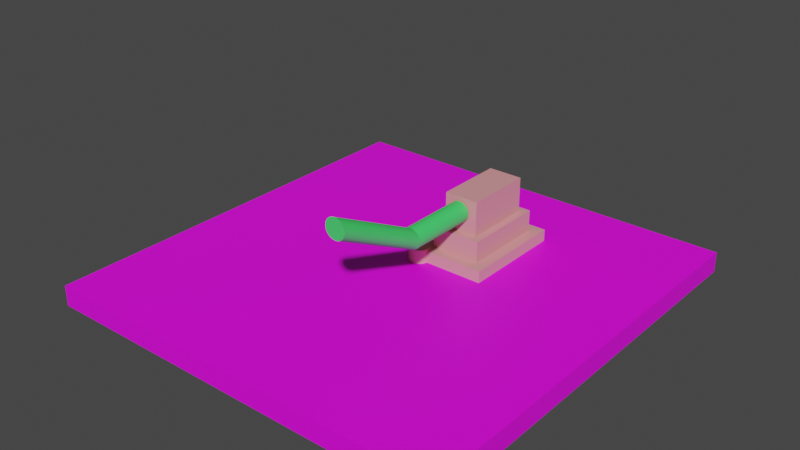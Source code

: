 # Source: CannonThingy.blend  (saved by Blender 3.4.6; exported with 4.5.12 LTS)
import bpy
from mathutils import Matrix  # noqa: F401  (used for matrix-valued properties, if any)

bpy.ops.wm.read_factory_settings(use_empty=True)
scene = bpy.context.scene
scene.name = 'Scene'

# ---- collections
col_cannon = bpy.data.collections.new('Cannon'); scene.collection.children.link(col_cannon)
col_objects = bpy.data.collections.new('Objects'); scene.collection.children.link(col_objects)

# ---- images (referenced by path relative to the original .blend; pixels are not part of the script)
import os
ASSET_DIR = os.environ.get("B2B_ASSET_DIR", "")  # directory of the original .blend (textures are referenced by path, not embedded)
HERE = os.path.dirname(os.path.abspath(__file__))  # packed textures are extracted next to this script under _unpacked/

def load_image(name, relpath, width, height, colorspace="sRGB"):
    """Load a texture the original file referenced (path relative to the .blend, or extracted next to this script)."""
    p = next((c for c in (os.path.join(HERE, relpath), os.path.join(ASSET_DIR, relpath)) if relpath and os.path.exists(c)), "")
    if p:
        img = bpy.data.images.load(p, check_existing=True)
        img.name = name
    else:  # same state as the original file: an image datablock whose file is absent (Cycles renders it pink)
        img = bpy.data.images.new(name, width, height)
        img.source = "FILE"
        img.filepath = "//" + (relpath or name)
    img.colorspace_settings.name = colorspace
    return img
img_pexels_fwstudio_129731_jpg = load_image('pexels-fwstudio-129731.jpg', 'pexels-fwstudio-129731.jpg', 1024, 1024, 'sRGB')

# ---- materials (node trees are filled in below, after node groups)
mat_silver = bpy.data.materials.new('Silver')
mat_silver.use_transparent_shadow = False
mat_green = bpy.data.materials.new('Green')
mat_green.use_transparent_shadow = False
mat_wood = bpy.data.materials.new('Wood')
mat_wood.use_transparent_shadow = False

# ---- material node trees
mat_silver.use_nodes = True; mat_silver.node_tree.nodes.clear()
_N = mat_silver.node_tree.nodes; _L = mat_silver.node_tree.links
n0 = _N.new('ShaderNodeBsdfPrincipled'); n0.name = 'Principled BSDF'; n0.location = (10, 300)
n0.distribution = 'GGX'
n0.subsurface_method = 'RANDOM_WALK_SKIN'
n0.inputs[0].default_value = (0.8, 0.3232, 0.337, 1.0)
n0.inputs[3].default_value = 1.45
n0.inputs[27].default_value = (0.0, 0.0, 0.0, 1.0)
n0.inputs[28].default_value = 1.0
n1 = _N.new('ShaderNodeOutputMaterial'); n1.name = 'Material Output'; n1.location = (300, 300)
_L.new(n0.outputs[0], n1.inputs[0])
n1.is_active_output = True
mat_green.use_nodes = True; mat_green.node_tree.nodes.clear()
_N = mat_green.node_tree.nodes; _L = mat_green.node_tree.links
n0 = _N.new('ShaderNodeBsdfPrincipled'); n0.name = 'Principled BSDF'; n0.location = (10, 300)
n0.distribution = 'GGX'
n0.subsurface_method = 'RANDOM_WALK_SKIN'
n0.inputs[0].default_value = (0.06096, 0.8007, 0.1442, 1.0)
n0.inputs[3].default_value = 1.45
n0.inputs[27].default_value = (0.0, 0.0, 0.0, 1.0)
n0.inputs[28].default_value = 1.0
n1 = _N.new('ShaderNodeOutputMaterial'); n1.name = 'Material Output'; n1.location = (300, 300)
_L.new(n0.outputs[0], n1.inputs[0])
n1.is_active_output = True
mat_wood.use_nodes = True; mat_wood.node_tree.nodes.clear()
_N = mat_wood.node_tree.nodes; _L = mat_wood.node_tree.links
n0 = _N.new('ShaderNodeBsdfPrincipled'); n0.name = 'Principled BSDF'; n0.location = (10, 300)
n0.distribution = 'GGX'
n0.subsurface_method = 'RANDOM_WALK_SKIN'
n0.inputs[3].default_value = 1.45
n0.inputs[27].default_value = (0.0, 0.0, 0.0, 1.0)
n0.inputs[28].default_value = 1.0
n1 = _N.new('ShaderNodeOutputMaterial'); n1.name = 'Material Output'; n1.location = (300, 300)
n2 = _N.new('ShaderNodeTexImage'); n2.name = 'Image Texture'; n2.location = (-280, 280)
n2.image = img_pexels_fwstudio_129731_jpg
_L.new(n0.outputs[0], n1.inputs[0])
_L.new(n2.outputs[0], n0.inputs[0])
n1.is_active_output = True

# ---- world
world_world = bpy.data.worlds.new('World'); scene.world = world_world
world_world.use_nodes = True; world_world.node_tree.nodes.clear()
_N = world_world.node_tree.nodes; _L = world_world.node_tree.links
n0 = _N.new('ShaderNodeOutputWorld'); n0.name = 'World Output'; n0.location = (300, 300)
n1 = _N.new('ShaderNodeBackground'); n1.name = 'Background'; n1.location = (10, 300)
n1.inputs[0].default_value = (0.05088, 0.05088, 0.05088, 1.0)
_L.new(n1.outputs[0], n0.inputs[0])
n0.is_active_output = True
world_world.color = (0.05088, 0.05088, 0.05088)
world_world.use_sun_shadow = False
world_world.sun_shadow_jitter_overblur = 0.0

# ---- meshes
me_cube_001 = bpy.data.meshes.new('Cube.001')
me_cube_001.from_pydata([(-1.0, -1.0, -1.0), (1.631, 1.631, -0.5098), (-1.0, 10.91, -1.0), (1.631, 8.276, -0.5098), (7.564, -1.0, -1.0), (4.933, 1.631, -0.5098), (7.564, 10.91, -1.0), (4.933, 8.276, -0.5098), (-1.0, -1.0, -0.5098), (-1.0, 10.91, -0.5098), (7.564, 10.91, -0.5098), (7.564, -1.0, -0.5098), (-1.0, -1.0, -0.5098), (-1.0, 10.91, -0.5098), (7.564, 10.91, -0.5098), (7.564, -1.0, -0.5098), (-0.1649, -0.1649, -0.5098), (-0.1649, 10.07, -0.5098), (6.729, 10.07, -0.5098), (6.729, -0.1649, -0.5098), (0.9037, 0.9037, -0.5098), (0.9037, 9.003, -0.5098), (5.66, 9.003, -0.5098), (5.66, 0.9037, -0.5098), (-0.1649, -0.1649, 0.8155), (-0.1649, 10.07, 0.8155), (6.729, 10.07, 0.8155), (6.729, -0.1649, 0.8155), (0.9037, 0.9037, 0.8155), (0.9037, 9.003, 0.8155), (5.66, 9.003, 0.8155), (5.66, 0.9037, 0.8155), (0.9037, 9.003, -0.5098), (5.66, 9.003, -0.5098), (1.631, 8.276, -0.5098), (4.933, 8.276, -0.5098), (0.9037, 0.9037, 2.865), (0.9037, 9.003, 2.865), (5.66, 9.003, 2.865), (5.66, 0.9037, 2.865), (1.631, 1.631, 2.865), (1.631, 8.276, 2.865), (4.933, 8.276, 2.865), (4.933, 1.631, 2.865), (0.9037, 9.003, 2.865), (5.66, 9.003, 2.865), (1.631, 8.276, 2.865), (4.933, 8.276, 2.865), (1.631, 1.631, 6.196), (1.631, 8.276, 6.196), (4.933, 8.276, 6.196), (4.933, 1.631, 6.196), (0.0, 1.0, -1.0), (0.0, 1.0, 1.0), (0.1951, 0.9808, -1.0), (0.1951, 0.9808, 1.0), (0.3827, 0.9239, -1.0), (0.3827, 0.9239, 1.0), (0.5556, 0.8315, -1.0), (0.5556, 0.8315, 1.0), (0.7071, 0.7071, -1.0), (0.7071, 0.7071, 1.0), (0.8315, 0.5556, -1.0), (0.8315, 0.5556, 1.0), (0.9239, 0.3827, -1.0), (0.9239, 0.3827, 1.0), (0.9808, 0.1951, -1.0), (0.9808, 0.1951, 1.0), (1.0, 0.0, -1.0), (1.0, 0.0, 1.0), (0.9808, -0.1951, -1.0), (0.9808, -0.1951, 1.0), (0.9239, -0.3827, -1.0), (0.9239, -0.3827, 1.0), (0.8315, -0.5556, -1.0), (0.8315, -0.5556, 1.0), (0.7071, -0.7071, -1.0), (0.7071, -0.7071, 1.0), (0.5556, -0.8315, -1.0), (0.5556, -0.8315, 1.0), (0.3827, -0.9239, -1.0), (0.3827, -0.9239, 1.0), (0.1951, -0.9808, -1.0), (0.1951, -0.9808, 1.0), (0.0, -1.0, -1.0), (0.0, -1.0, 1.0), (-0.1951, -0.9808, -1.0), (-0.1951, -0.9808, 1.0), (-0.3827, -0.9239, -1.0), (-0.3827, -0.9239, 1.0), (-0.5556, -0.8315, -1.0), (-0.5556, -0.8315, 1.0), (-0.7071, -0.7071, -1.0), (-0.7071, -0.7071, 1.0), (-0.8315, -0.5556, -1.0), (-0.8315, -0.5556, 1.0), (-0.9239, -0.3827, -1.0), (-0.9239, -0.3827, 1.0), (-0.9808, -0.1951, -1.0), (-0.9808, -0.1951, 1.0), (-1.0, 0.0, -1.0), (-1.0, 0.0, 1.0), (-0.9808, 0.1951, -1.0), (-0.9808, 0.1951, 1.0), (-0.9239, 0.3827, -1.0), (-0.9239, 0.3827, 1.0), (-0.8315, 0.5556, -1.0), (-0.8315, 0.5556, 1.0), (-0.7071, 0.7071, -1.0), (-0.7071, 0.7071, 1.0), (-0.5556, 0.8315, -1.0), (-0.5556, 0.8315, 1.0), (-0.3827, 0.9239, -1.0), (-0.3827, 0.9239, 1.0), (-0.1951, 0.9808, -1.0), (-0.1951, 0.9808, 1.0)], [], [(0, 8, 9, 2), (2, 9, 10, 6), (6, 10, 11, 4), (4, 11, 8, 0), (2, 6, 4, 0), (1, 5, 51, 48), (12, 13, 9, 8), (13, 14, 10, 9), (14, 15, 11, 10), (15, 12, 8, 11), (16, 17, 13, 12), (17, 18, 14, 13), (18, 19, 15, 14), (19, 16, 12, 15), (19, 18, 26, 27), (20, 21, 29, 28), (22, 23, 31, 30), (18, 17, 25, 26), (21, 20, 36, 37), (7, 5, 43, 42), (20, 23, 39, 36), (32, 21, 37, 44), (28, 29, 25, 24), (29, 30, 26, 25), (30, 31, 27, 26), (31, 28, 24, 27), (23, 20, 28, 31), (17, 16, 24, 25), (21, 22, 30, 29), (16, 19, 27, 24), (34, 35, 47, 46), (3, 7, 35, 34), (7, 22, 33, 35), (22, 21, 32, 33), (40, 41, 37, 36), (37, 41, 46, 44), (42, 43, 39, 38), (43, 40, 36, 39), (46, 47, 45, 44), (22, 7, 42, 38), (5, 1, 40, 43), (35, 33, 45, 47), (1, 3, 41, 40), (33, 32, 44, 45), (3, 34, 46, 41), (23, 22, 38, 39), (50, 49, 48, 51), (7, 3, 49, 50), (5, 7, 50, 51), (3, 1, 48, 49), (52, 53, 55, 54), (54, 55, 57, 56), (56, 57, 59, 58), (58, 59, 61, 60), (60, 61, 63, 62), (62, 63, 65, 64), (64, 65, 67, 66), (66, 67, 69, 68), (68, 69, 71, 70), (70, 71, 73, 72), (72, 73, 75, 74), (74, 75, 77, 76), (76, 77, 79, 78), (78, 79, 81, 80), (80, 81, 83, 82), (82, 83, 85, 84), (84, 85, 87, 86), (86, 87, 89, 88), (88, 89, 91, 90), (90, 91, 93, 92), (92, 93, 95, 94), (94, 95, 97, 96), (96, 97, 99, 98), (98, 99, 101, 100), (100, 101, 103, 102), (102, 103, 105, 104), (104, 105, 107, 106), (106, 107, 109, 108), (108, 109, 111, 110), (110, 111, 113, 112), (55, 53, 115, 113, 111, 109, 107, 105, 103, 101, 99, 97, 95, 93, 91, 89, 87, 85, 83, 81, 79, 77, 75, 73, 71, 69, 67, 65, 63, 61, 59, 57), (112, 113, 115, 114), (114, 115, 53, 52), (52, 54, 56, 58, 60, 62, 64, 66, 68, 70, 72, 74, 76, 78, 80, 82, 84, 86, 88, 90, 92, 94, 96, 98, 100, 102, 104, 106, 108, 110, 112, 114)])
_uv = me_cube_001.uv_layers.new(name='UVMap')
_uv.uv.foreach_set('vector', [0.375, 0.0, 0.625, 0.0, 0.625, 0.25, 0.375, 0.25, 0.375, 0.25, 0.625, 0.25, 0.625, 0.5, 0.375, 0.5, 0.375, 0.5, 0.625, 0.5, 0.625, 0.75, 0.375, 0.75, 0.375, 0.75, 0.625, 0.75, 0.625, 1.0, 0.375, 1.0, 0.125, 0.5, 0.375, 0.5, 0.375, 0.75, 0.125, 0.75, 0.7982, 0.6948, 0.7018, 0.6948, 0.7018, 0.6948, 0.7982, 0.6948, 0.875, 0.75, 0.875, 0.5, 0.875, 0.5, 0.875, 0.75, 0.875, 0.5, 0.625, 0.5, 0.625, 0.5, 0.875, 0.5, 0.625, 0.5, 0.625, 0.75, 0.625, 0.75, 0.625, 0.5, 0.625, 0.75, 0.875, 0.75, 0.875, 0.75, 0.625, 0.75, 0.8506, 0.7325, 0.8506, 0.5175, 0.875, 0.5, 0.875, 0.75, 0.8506, 0.5175, 0.6494, 0.5175, 0.625, 0.5, 0.875, 0.5, 0.6494, 0.5175, 0.6494, 0.7325, 0.625, 0.75, 0.625, 0.5, 0.6494, 0.7325, 0.8506, 0.7325, 0.875, 0.75, 0.625, 0.75, 0.6494, 0.7325, 0.6494, 0.5175, 0.6494, 0.5175, 0.6494, 0.7325, 0.8194, 0.71, 0.8194, 0.54, 0.8194, 0.54, 0.8194, 0.71, 0.6806, 0.54, 0.6806, 0.71, 0.6806, 0.71, 0.6806, 0.54, 0.6494, 0.5175, 0.8506, 0.5175, 0.8506, 0.5175, 0.6494, 0.5175, 0.8194, 0.54, 0.8194, 0.71, 0.8194, 0.71, 0.8194, 0.54, 0.7018, 0.5552, 0.7018, 0.6948, 0.7018, 0.6948, 0.7018, 0.5552, 0.8194, 0.71, 0.6806, 0.71, 0.6806, 0.71, 0.8194, 0.71, 0.8194, 0.54, 0.8194, 0.54, 0.8194, 0.54, 0.8194, 0.54, 0.8194, 0.71, 0.8194, 0.54, 0.8506, 0.5175, 0.8506, 0.7325, 0.8194, 0.54, 0.6806, 0.54, 0.6494, 0.5175, 0.8506, 0.5175, 0.6806, 0.54, 0.6806, 0.71, 0.6494, 0.7325, 0.6494, 0.5175, 0.6806, 0.71, 0.8194, 0.71, 0.8506, 0.7325, 0.6494, 0.7325, 0.6806, 0.71, 0.8194, 0.71, 0.8194, 0.71, 0.6806, 0.71, 0.8506, 0.5175, 0.8506, 0.7325, 0.8506, 0.7325, 0.8506, 0.5175, 0.8194, 0.54, 0.6806, 0.54, 0.6806, 0.54, 0.8194, 0.54, 0.8506, 0.7325, 0.6494, 0.7325, 0.6494, 0.7325, 0.8506, 0.7325, 0.7982, 0.5552, 0.7018, 0.5552, 0.7018, 0.5552, 0.7982, 0.5552, 0.7982, 0.5552, 0.7018, 0.5552, 0.7018, 0.5552, 0.7982, 0.5552, 0.7018, 0.5552, 0.6806, 0.54, 0.6806, 0.54, 0.7018, 0.5552, 0.6806, 0.54, 0.8194, 0.54, 0.8194, 0.54, 0.6806, 0.54, 0.7982, 0.6948, 0.7982, 0.5552, 0.8194, 0.54, 0.8194, 0.71, 0.8194, 0.54, 0.7982, 0.5552, 0.7982, 0.5552, 0.8194, 0.54, 0.7018, 0.5552, 0.7018, 0.6948, 0.6806, 0.71, 0.6806, 0.54, 0.7018, 0.6948, 0.7982, 0.6948, 0.8194, 0.71, 0.6806, 0.71, 0.7982, 0.5552, 0.7018, 0.5552, 0.6806, 0.54, 0.8194, 0.54, 0.6806, 0.54, 0.7018, 0.5552, 0.7018, 0.5552, 0.6806, 0.54, 0.7018, 0.6948, 0.7982, 0.6948, 0.7982, 0.6948, 0.7018, 0.6948, 0.7018, 0.5552, 0.6806, 0.54, 0.6806, 0.54, 0.7018, 0.5552, 0.7982, 0.6948, 0.7982, 0.5552, 0.7982, 0.5552, 0.7982, 0.6948, 0.6806, 0.54, 0.8194, 0.54, 0.8194, 0.54, 0.6806, 0.54, 0.7982, 0.5552, 0.7982, 0.5552, 0.7982, 0.5552, 0.7982, 0.5552, 0.6806, 0.71, 0.6806, 0.54, 0.6806, 0.54, 0.6806, 0.71, 0.7018, 0.5552, 0.7982, 0.5552, 0.7982, 0.6948, 0.7018, 0.6948, 0.7018, 0.5552, 0.7982, 0.5552, 0.7982, 0.5552, 0.7018, 0.5552, 0.7018, 0.6948, 0.7018, 0.5552, 0.7018, 0.5552, 0.7018, 0.6948, 0.7982, 0.5552, 0.7982, 0.6948, 0.7982, 0.6948, 0.7982, 0.5552, 1.0, 0.5, 1.0, 1.0, 0.9688, 1.0, 0.9688, 0.5, 0.9688, 0.5, 0.9688, 1.0, 0.9375, 1.0, 0.9375, 0.5, 0.9375, 0.5, 0.9375, 1.0, 0.9062, 1.0, 0.9062, 0.5, 0.9062, 0.5, 0.9062, 1.0, 0.875, 1.0, 0.875, 0.5, 0.875, 0.5, 0.875, 1.0, 0.8438, 1.0, 0.8438, 0.5, 0.8438, 0.5, 0.8438, 1.0, 0.8125, 1.0, 0.8125, 0.5, 0.8125, 0.5, 0.8125, 1.0, 0.7812, 1.0, 0.7812, 0.5, 0.7812, 0.5, 0.7812, 1.0, 0.75, 1.0, 0.75, 0.5, 0.75, 0.5, 0.75, 1.0, 0.7188, 1.0, 0.7188, 0.5, 0.7188, 0.5, 0.7188, 1.0, 0.6875, 1.0, 0.6875, 0.5, 0.6875, 0.5, 0.6875, 1.0, 0.6562, 1.0, 0.6562, 0.5, 0.6562, 0.5, 0.6562, 1.0, 0.625, 1.0, 0.625, 0.5, 0.625, 0.5, 0.625, 1.0, 0.5938, 1.0, 0.5938, 0.5, 0.5938, 0.5, 0.5938, 1.0, 0.5625, 1.0, 0.5625, 0.5, 0.5625, 0.5, 0.5625, 1.0, 0.5312, 1.0, 0.5312, 0.5, 0.5312, 0.5, 0.5312, 1.0, 0.5, 1.0, 0.5, 0.5, 0.5, 0.5, 0.5, 1.0, 0.4688, 1.0, 0.4688, 0.5, 0.4688, 0.5, 0.4688, 1.0, 0.4375, 1.0, 0.4375, 0.5, 0.4375, 0.5, 0.4375, 1.0, 0.4062, 1.0, 0.4062, 0.5, 0.4062, 0.5, 0.4062, 1.0, 0.375, 1.0, 0.375, 0.5, 0.375, 0.5, 0.375, 1.0, 0.3438, 1.0, 0.3438, 0.5, 0.3438, 0.5, 0.3438, 1.0, 0.3125, 1.0, 0.3125, 0.5, 0.3125, 0.5, 0.3125, 1.0, 0.2812, 1.0, 0.2812, 0.5, 0.2812, 0.5, 0.2812, 1.0, 0.25, 1.0, 0.25, 0.5, 0.25, 0.5, 0.25, 1.0, 0.2188, 1.0, 0.2188, 0.5, 0.2188, 0.5, 0.2188, 1.0, 0.1875, 1.0, 0.1875, 0.5, 0.1875, 0.5, 0.1875, 1.0, 0.1562, 1.0, 0.1562, 0.5, 0.1562, 0.5, 0.1562, 1.0, 0.125, 1.0, 0.125, 0.5, 0.125, 0.5, 0.125, 1.0, 0.09375, 1.0, 0.09375, 0.5, 0.09375, 0.5, 0.09375, 1.0, 0.0625, 1.0, 0.0625, 0.5, 0.2968, 0.4854, 0.25, 0.49, 0.2032, 0.4854, 0.1582, 0.4717, 0.1167, 0.4496, 0.08029, 0.4197, 0.05045, 0.3833, 0.02827, 0.3418, 0.01461, 0.2968, 0.01, 0.25, 0.01461, 0.2032, 0.02827, 0.1582, 0.05045, 0.1167, 0.08029, 0.08029, 0.1167, 0.05045, 0.1582, 0.02827, 0.2032, 0.01461, 0.25, 0.01, 0.2968, 0.01461, 0.3418, 0.02827, 0.3833, 0.05045, 0.4197, 0.08029, 0.4496, 0.1167, 0.4717, 0.1582, 0.4854, 0.2032, 0.49, 0.25, 0.4854, 0.2968, 0.4717, 0.3418, 0.4496, 0.3833, 0.4197, 0.4197, 0.3833, 0.4496, 0.3418, 0.4717, 0.0625, 0.5, 0.0625, 1.0, 0.03125, 1.0, 0.03125, 0.5, 0.03125, 0.5, 0.03125, 1.0, 0.0, 1.0, 0.0, 0.5, 0.75, 0.49, 0.7968, 0.4854, 0.8418, 0.4717, 0.8833, 0.4496, 0.9197, 0.4197, 0.9496, 0.3833, 0.9717, 0.3418, 0.9854, 0.2968, 0.99, 0.25, 0.9854, 0.2032, 0.9717, 0.1582, 0.9496, 0.1167, 0.9197, 0.08029, 0.8833, 0.05045, 0.8418, 0.02827, 0.7968, 0.01461, 0.75, 0.01, 0.7032, 0.01461, 0.6582, 0.02827, 0.6167, 0.05045, 0.5803, 0.08029, 0.5504, 0.1167, 0.5283, 0.1582, 0.5146, 0.2032, 0.51, 0.25, 0.5146, 0.2968, 0.5283, 0.3418, 0.5504, 0.3833, 0.5803, 0.4197, 0.6167, 0.4496, 0.6582, 0.4717, 0.7032, 0.4854])
me_cube_001.materials.append(mat_silver)
me_cube_001.update()
me_cylinder = bpy.data.meshes.new('Cylinder')
me_cylinder.from_pydata([(0.0, 1.0, -1.0), (0.0, 5.542, 8.079), (0.1951, 0.9808, -1.0), (0.1951, 5.523, 8.079), (0.3827, 0.9239, -1.0), (0.3827, 5.466, 8.079), (0.5556, 0.8315, -1.0), (0.5556, 5.373, 8.079), (0.7071, 0.7071, -1.0), (0.7071, 5.249, 8.079), (0.8315, 0.5556, -1.0), (0.8315, 5.097, 8.079), (0.9239, 0.3827, -1.0), (0.9239, 4.925, 8.079), (0.9808, 0.1951, -1.0), (0.9808, 4.737, 8.079), (1.0, 0.0, -1.0), (1.0, 4.542, 8.079), (0.9808, -0.1951, -1.0), (0.9808, 4.347, 8.079), (0.9239, -0.3827, -1.0), (0.9239, 4.159, 8.079), (0.8315, -0.5556, -1.0), (0.8315, 3.986, 8.079), (0.7071, -0.7071, -1.0), (0.7071, 3.835, 8.079), (0.5556, -0.8315, -1.0), (0.5556, 3.71, 8.079), (0.3827, -0.9239, -1.0), (0.3827, 3.618, 8.079), (0.1951, -0.9808, -1.0), (0.1951, 3.561, 8.079), (0.0, -1.0, -1.0), (0.0, 3.542, 8.079), (-0.1951, -0.9808, -1.0), (-0.1951, 3.561, 8.079), (-0.3827, -0.9239, -1.0), (-0.3827, 3.618, 8.079), (-0.5556, -0.8315, -1.0), (-0.5556, 3.71, 8.079), (-0.7071, -0.7071, -1.0), (-0.7071, 3.835, 8.079), (-0.8315, -0.5556, -1.0), (-0.8315, 3.986, 8.079), (-0.9239, -0.3827, -1.0), (-0.9239, 4.159, 8.079), (-0.9808, -0.1951, -1.0), (-0.9808, 4.347, 8.079), (-1.0, 0.0, -1.0), (-1.0, 4.542, 8.079), (-0.9808, 0.1951, -1.0), (-0.9808, 4.737, 8.079), (-0.9239, 0.3827, -1.0), (-0.9239, 4.925, 8.079), (-0.8315, 0.5556, -1.0), (-0.8315, 5.097, 8.079), (-0.7071, 0.7071, -1.0), (-0.7071, 5.249, 8.079), (-0.5556, 0.8315, -1.0), (-0.5556, 5.373, 8.079), (-0.3827, 0.9239, -1.0), (-0.3827, 5.466, 8.079), (-0.1951, 0.9808, -1.0), (-0.1951, 5.523, 8.079), (-1.278e-07, 1.0, -7.693), (0.1951, 0.9808, -7.693), (0.3827, 0.9239, -7.693), (0.5556, 0.8315, -7.693), (0.7071, 0.7071, -7.693), (0.8315, 0.5556, -7.693), (0.9239, 0.3827, -7.693), (0.9808, 0.1951, -7.693), (1.0, 0.0, -7.693), (0.9808, -0.1951, -7.693), (0.9239, -0.3827, -7.693), (0.8315, -0.5556, -7.693), (0.7071, -0.7071, -7.693), (0.5556, -0.8315, -7.693), (0.3827, -0.9239, -7.693), (0.1951, -0.9808, -7.693), (-1.278e-07, -1.0, -7.693), (-0.1951, -0.9808, -7.693), (-0.3827, -0.9239, -7.693), (-0.5556, -0.8315, -7.693), (-0.7071, -0.7071, -7.693), (-0.8315, -0.5556, -7.693), (-0.9239, -0.3827, -7.693), (-0.9808, -0.1951, -7.693), (-1.0, 0.0, -7.693), (-0.9808, 0.1951, -7.693), (-0.9239, 0.3827, -7.693), (-0.8315, 0.5556, -7.693), (-0.7071, 0.7071, -7.693), (-0.5556, 0.8315, -7.693), (-0.3827, 0.9239, -7.693), (-0.1951, 0.9808, -7.693)], [], [(0, 1, 3, 2), (2, 3, 5, 4), (4, 5, 7, 6), (6, 7, 9, 8), (8, 9, 11, 10), (10, 11, 13, 12), (12, 13, 15, 14), (14, 15, 17, 16), (16, 17, 19, 18), (18, 19, 21, 20), (20, 21, 23, 22), (22, 23, 25, 24), (24, 25, 27, 26), (26, 27, 29, 28), (28, 29, 31, 30), (30, 31, 33, 32), (32, 33, 35, 34), (34, 35, 37, 36), (36, 37, 39, 38), (38, 39, 41, 40), (40, 41, 43, 42), (42, 43, 45, 44), (44, 45, 47, 46), (46, 47, 49, 48), (48, 49, 51, 50), (50, 51, 53, 52), (52, 53, 55, 54), (54, 55, 57, 56), (56, 57, 59, 58), (58, 59, 61, 60), (3, 1, 63, 61, 59, 57, 55, 53, 51, 49, 47, 45, 43, 41, 39, 37, 35, 33, 31, 29, 27, 25, 23, 21, 19, 17, 15, 13, 11, 9, 7, 5), (60, 61, 63, 62), (62, 63, 1, 0), (46, 48, 88, 87), (64, 65, 66, 67, 68, 69, 70, 71, 72, 73, 74, 75, 76, 77, 78, 79, 80, 81, 82, 83, 84, 85, 86, 87, 88, 89, 90, 91, 92, 93, 94, 95), (2, 4, 66, 65), (20, 22, 75, 74), (38, 40, 84, 83), (56, 58, 93, 92), (12, 14, 71, 70), (30, 32, 80, 79), (48, 50, 89, 88), (4, 6, 67, 66), (22, 24, 76, 75), (40, 42, 85, 84), (58, 60, 94, 93), (14, 16, 72, 71), (32, 34, 81, 80), (50, 52, 90, 89), (6, 8, 68, 67), (24, 26, 77, 76), (42, 44, 86, 85), (60, 62, 95, 94), (16, 18, 73, 72), (34, 36, 82, 81), (52, 54, 91, 90), (8, 10, 69, 68), (26, 28, 78, 77), (44, 46, 87, 86), (0, 2, 65, 64), (62, 0, 64, 95), (18, 20, 74, 73), (36, 38, 83, 82), (54, 56, 92, 91), (10, 12, 70, 69), (28, 30, 79, 78)])
_uv = me_cylinder.uv_layers.new(name='UVMap')
_uv.uv.foreach_set('vector', [1.0, 0.5, 1.0, 1.0, 0.9688, 1.0, 0.9688, 0.5, 0.9688, 0.5, 0.9688, 1.0, 0.9375, 1.0, 0.9375, 0.5, 0.9375, 0.5, 0.9375, 1.0, 0.9062, 1.0, 0.9062, 0.5, 0.9062, 0.5, 0.9062, 1.0, 0.875, 1.0, 0.875, 0.5, 0.875, 0.5, 0.875, 1.0, 0.8438, 1.0, 0.8438, 0.5, 0.8438, 0.5, 0.8438, 1.0, 0.8125, 1.0, 0.8125, 0.5, 0.8125, 0.5, 0.8125, 1.0, 0.7812, 1.0, 0.7812, 0.5, 0.7812, 0.5, 0.7812, 1.0, 0.75, 1.0, 0.75, 0.5, 0.75, 0.5, 0.75, 1.0, 0.7188, 1.0, 0.7188, 0.5, 0.7188, 0.5, 0.7188, 1.0, 0.6875, 1.0, 0.6875, 0.5, 0.6875, 0.5, 0.6875, 1.0, 0.6562, 1.0, 0.6562, 0.5, 0.6562, 0.5, 0.6562, 1.0, 0.625, 1.0, 0.625, 0.5, 0.625, 0.5, 0.625, 1.0, 0.5938, 1.0, 0.5938, 0.5, 0.5938, 0.5, 0.5938, 1.0, 0.5625, 1.0, 0.5625, 0.5, 0.5625, 0.5, 0.5625, 1.0, 0.5312, 1.0, 0.5312, 0.5, 0.5312, 0.5, 0.5312, 1.0, 0.5, 1.0, 0.5, 0.5, 0.5, 0.5, 0.5, 1.0, 0.4688, 1.0, 0.4688, 0.5, 0.4688, 0.5, 0.4688, 1.0, 0.4375, 1.0, 0.4375, 0.5, 0.4375, 0.5, 0.4375, 1.0, 0.4062, 1.0, 0.4062, 0.5, 0.4062, 0.5, 0.4062, 1.0, 0.375, 1.0, 0.375, 0.5, 0.375, 0.5, 0.375, 1.0, 0.3438, 1.0, 0.3438, 0.5, 0.3438, 0.5, 0.3438, 1.0, 0.3125, 1.0, 0.3125, 0.5, 0.3125, 0.5, 0.3125, 1.0, 0.2812, 1.0, 0.2812, 0.5, 0.2812, 0.5, 0.2812, 1.0, 0.25, 1.0, 0.25, 0.5, 0.25, 0.5, 0.25, 1.0, 0.2188, 1.0, 0.2188, 0.5, 0.2188, 0.5, 0.2188, 1.0, 0.1875, 1.0, 0.1875, 0.5, 0.1875, 0.5, 0.1875, 1.0, 0.1562, 1.0, 0.1562, 0.5, 0.1562, 0.5, 0.1562, 1.0, 0.125, 1.0, 0.125, 0.5, 0.125, 0.5, 0.125, 1.0, 0.09375, 1.0, 0.09375, 0.5, 0.09375, 0.5, 0.09375, 1.0, 0.0625, 1.0, 0.0625, 0.5, 0.2968, 0.4854, 0.25, 0.49, 0.2032, 0.4854, 0.1582, 0.4717, 0.1167, 0.4496, 0.08029, 0.4197, 0.05045, 0.3833, 0.02827, 0.3418, 0.01461, 0.2968, 0.01, 0.25, 0.01461, 0.2032, 0.02827, 0.1582, 0.05045, 0.1167, 0.08029, 0.08029, 0.1167, 0.05045, 0.1582, 0.02827, 0.2032, 0.01461, 0.25, 0.01, 0.2968, 0.01461, 0.3418, 0.02827, 0.3833, 0.05045, 0.4197, 0.08029, 0.4496, 0.1167, 0.4717, 0.1582, 0.4854, 0.2032, 0.49, 0.25, 0.4854, 0.2968, 0.4717, 0.3418, 0.4496, 0.3833, 0.4197, 0.4197, 0.3833, 0.4496, 0.3418, 0.4717, 0.0625, 0.5, 0.0625, 1.0, 0.03125, 1.0, 0.03125, 0.5, 0.03125, 0.5, 0.03125, 1.0, 0.0, 1.0, 0.0, 0.5, 0.2812, 0.5, 0.25, 0.5, 0.25, 0.5, 0.2812, 0.5, 0.75, 0.49, 0.7968, 0.4854, 0.8418, 0.4717, 0.8833, 0.4496, 0.9197, 0.4197, 0.9496, 0.3833, 0.9717, 0.3418, 0.9854, 0.2968, 0.99, 0.25, 0.9854, 0.2032, 0.9717, 0.1582, 0.9496, 0.1167, 0.9197, 0.08029, 0.8833, 0.05045, 0.8418, 0.02827, 0.7968, 0.01461, 0.75, 0.01, 0.7032, 0.01461, 0.6582, 0.02827, 0.6167, 0.05045, 0.5803, 0.08029, 0.5504, 0.1167, 0.5283, 0.1582, 0.5146, 0.2032, 0.51, 0.25, 0.5146, 0.2968, 0.5283, 0.3418, 0.5504, 0.3833, 0.5803, 0.4197, 0.6167, 0.4496, 0.6582, 0.4717, 0.7032, 0.4854, 0.9688, 0.5, 0.9375, 0.5, 0.9375, 0.5, 0.9688, 0.5, 0.6875, 0.5, 0.6562, 0.5, 0.6562, 0.5, 0.6875, 0.5, 0.4062, 0.5, 0.375, 0.5, 0.375, 0.5, 0.4062, 0.5, 0.125, 0.5, 0.09375, 0.5, 0.09375, 0.5, 0.125, 0.5, 0.8125, 0.5, 0.7812, 0.5, 0.7812, 0.5, 0.8125, 0.5, 0.5312, 0.5, 0.5, 0.5, 0.5, 0.5, 0.5312, 0.5, 0.25, 0.5, 0.2188, 0.5, 0.2188, 0.5, 0.25, 0.5, 0.9375, 0.5, 0.9062, 0.5, 0.9062, 0.5, 0.9375, 0.5, 0.6562, 0.5, 0.625, 0.5, 0.625, 0.5, 0.6562, 0.5, 0.375, 0.5, 0.3438, 0.5, 0.3438, 0.5, 0.375, 0.5, 0.09375, 0.5, 0.0625, 0.5, 0.0625, 0.5, 0.09375, 0.5, 0.7812, 0.5, 0.75, 0.5, 0.75, 0.5, 0.7812, 0.5, 0.5, 0.5, 0.4688, 0.5, 0.4688, 0.5, 0.5, 0.5, 0.2188, 0.5, 0.1875, 0.5, 0.1875, 0.5, 0.2188, 0.5, 0.9062, 0.5, 0.875, 0.5, 0.875, 0.5, 0.9062, 0.5, 0.625, 0.5, 0.5938, 0.5, 0.5938, 0.5, 0.625, 0.5, 0.3438, 0.5, 0.3125, 0.5, 0.3125, 0.5, 0.3438, 0.5, 0.0625, 0.5, 0.03125, 0.5, 0.03125, 0.5, 0.0625, 0.5, 0.75, 0.5, 0.7188, 0.5, 0.7188, 0.5, 0.75, 0.5, 0.4688, 0.5, 0.4375, 0.5, 0.4375, 0.5, 0.4688, 0.5, 0.1875, 0.5, 0.1562, 0.5, 0.1562, 0.5, 0.1875, 0.5, 0.875, 0.5, 0.8438, 0.5, 0.8438, 0.5, 0.875, 0.5, 0.5938, 0.5, 0.5625, 0.5, 0.5625, 0.5, 0.5938, 0.5, 0.3125, 0.5, 0.2812, 0.5, 0.2812, 0.5, 0.3125, 0.5, 1.0, 0.5, 0.9688, 0.5, 0.9688, 0.5, 1.0, 0.5, 0.03125, 0.5, 0.0, 0.5, 0.0, 0.5, 0.03125, 0.5, 0.7188, 0.5, 0.6875, 0.5, 0.6875, 0.5, 0.7188, 0.5, 0.4375, 0.5, 0.4062, 0.5, 0.4062, 0.5, 0.4375, 0.5, 0.1562, 0.5, 0.125, 0.5, 0.125, 0.5, 0.1562, 0.5, 0.8438, 0.5, 0.8125, 0.5, 0.8125, 0.5, 0.8438, 0.5, 0.5625, 0.5, 0.5312, 0.5, 0.5312, 0.5, 0.5625, 0.5])
me_cylinder.materials.append(mat_green)
me_cylinder.update()
me_cube_002 = bpy.data.meshes.new('Cube.002')
me_cube_002.from_pydata([(-1.0, -26.85, -1.0), (-1.0, -26.85, 1.0), (-1.0, 1.0, -1.0), (-1.0, 1.0, 1.0), (1.0, -26.85, -1.0), (1.0, -26.85, 1.0), (1.0, 1.0, -1.0), (1.0, 1.0, 1.0), (-1.0, 1.0, -1.0), (-1.0, 1.0, 1.0), (1.0, 1.0, -1.0), (1.0, 1.0, 1.0), (-1.0, 14.69, 1.0), (-1.0, 14.69, -1.0), (1.0, 14.69, -1.0), (1.0, 14.69, 1.0), (-21.92, 1.0, -1.0), (-21.92, -26.85, -1.0), (-21.92, -26.85, 1.0), (-21.92, 1.0, 1.0), (-21.92, 1.0, 1.0), (-21.92, 1.0, -1.0), (-21.92, 14.69, 1.0), (-21.92, 14.69, -1.0), (18.59, 1.0, 1.0), (18.59, 1.0, -1.0), (18.59, -26.85, -1.0), (18.59, -26.85, 1.0), (18.59, 1.0, 1.0), (18.59, 1.0, -1.0), (18.59, 14.69, 1.0), (18.59, 14.69, -1.0)], [], [(13, 8, 21, 23), (11, 10, 29, 28), (4, 5, 1, 0), (2, 6, 4, 0), (7, 3, 1, 5), (8, 10, 11, 9), (13, 12, 15, 14), (6, 7, 24, 25), (10, 8, 13, 14), (9, 11, 15, 12), (1, 3, 19, 18), (17, 18, 19, 16), (21, 20, 22, 23), (2, 0, 17, 16), (12, 13, 23, 22), (3, 2, 16, 19), (9, 12, 22, 20), (8, 9, 20, 21), (0, 1, 18, 17), (25, 24, 27, 26), (28, 29, 31, 30), (10, 14, 31, 29), (5, 4, 26, 27), (4, 6, 25, 26), (15, 11, 28, 30), (14, 15, 30, 31), (7, 5, 27, 24)])
_uv = me_cube_002.uv_layers.new(name='UVMap')
_uv.uv.foreach_set('vector', [0.375, 0.25, 0.375, 0.25, 0.375, 0.25, 0.375, 0.25, 0.625, 0.5, 0.375, 0.5, 0.375, 0.5, 0.625, 0.5, 0.375, 0.75, 0.625, 0.75, 0.625, 1.0, 0.375, 1.0, 0.125, 0.5, 0.375, 0.5, 0.375, 0.75, 0.125, 0.75, 0.625, 0.5, 0.875, 0.5, 0.875, 0.75, 0.625, 0.75, 0.375, 0.25, 0.375, 0.5, 0.625, 0.5, 0.625, 0.25, 0.375, 0.25, 0.625, 0.25, 0.625, 0.5, 0.375, 0.5, 0.0, 0.0, 0.0, 0.0, 0.0, 0.0, 0.0, 0.0, 0.375, 0.5, 0.375, 0.25, 0.375, 0.25, 0.375, 0.5, 0.625, 0.25, 0.625, 0.5, 0.625, 0.5, 0.625, 0.25, 0.875, 0.75, 0.875, 0.5, 0.875, 0.5, 0.875, 0.75, 0.375, 0.0, 0.625, 0.0, 0.625, 0.25, 0.375, 0.25, 0.375, 0.25, 0.625, 0.25, 0.625, 0.25, 0.375, 0.25, 0.125, 0.5, 0.125, 0.75, 0.125, 0.75, 0.125, 0.5, 0.625, 0.25, 0.375, 0.25, 0.375, 0.25, 0.625, 0.25, 0.0, 0.0, 0.0, 0.0, 0.0, 0.0, 0.0, 0.0, 0.625, 0.25, 0.625, 0.25, 0.625, 0.25, 0.625, 0.25, 0.375, 0.25, 0.625, 0.25, 0.625, 0.25, 0.375, 0.25, 0.375, 1.0, 0.625, 1.0, 0.625, 1.0, 0.375, 1.0, 0.375, 0.5, 0.625, 0.5, 0.625, 0.75, 0.375, 0.75, 0.625, 0.5, 0.375, 0.5, 0.375, 0.5, 0.625, 0.5, 0.375, 0.5, 0.375, 0.5, 0.375, 0.5, 0.375, 0.5, 0.625, 0.75, 0.375, 0.75, 0.375, 0.75, 0.625, 0.75, 0.375, 0.75, 0.375, 0.5, 0.375, 0.5, 0.375, 0.75, 0.625, 0.5, 0.625, 0.5, 0.625, 0.5, 0.625, 0.5, 0.375, 0.5, 0.625, 0.5, 0.625, 0.5, 0.375, 0.5, 0.625, 0.5, 0.625, 0.75, 0.625, 0.75, 0.625, 0.5])
me_cube_002.materials.append(mat_wood)
me_cube_002.update()

# ---- objects
ob_cube = bpy.data.objects.new('Cube', me_cube_001)
ob_cylinder = bpy.data.objects.new('Cylinder', me_cylinder)
ob_cube_001 = bpy.data.objects.new('Cube.001', me_cube_002)
ob_power_cell_1 = bpy.data.objects.new('Power Cell 1', None)

# ---- transforms, parenting, visibility, modifiers, constraints
ob_cube.location = (-499.3, -400.8, 4.439)
ob_cylinder.location = (-496.1, -407.0, 9.294)
ob_cylinder.rotation_euler = (1.571, -0.0, 0.0)
ob_cube_001.location = (-497.8, -397.3, 3.111)
ob_power_cell_1.location = (-495.7, -414.3, 15.99)

# ---- collection membership
col_cannon.objects.link(ob_cube)
col_cannon.objects.link(ob_cylinder)
col_cannon.objects.link(ob_cube_001)
col_objects.objects.link(ob_power_cell_1)

# ---- scene / render settings (as saved in the file)
scene.frame_start = 1; scene.frame_end = 250; scene.frame_set(36)
scene.render.engine = 'BLENDER_EEVEE_NEXT'
scene.cycles.sampling_pattern = 'TABULATED_SOBOL'
scene.cycles.use_light_tree = False
scene.view_settings.view_transform = 'Filmic'
bpy.context.view_layer.update()

# ---- added for rendering (the .blend has no active camera and no usable light): camera, sun
cam_auto = bpy.data.cameras.new('AutoCamera')
cam_auto.lens = 50.0
cam_auto.sensor_width = 36.0
cam_auto.clip_end = 1000.0
ob_auto_camera = bpy.data.objects.new('AutoCamera', cam_auto)
scene.collection.objects.link(ob_auto_camera)
ob_auto_camera.location = (-444.474, -469.331, 52.4384)
ob_auto_camera.rotation_euler = (1.09748, -7.21219e-08, 0.694738)
scene.camera = ob_auto_camera
light_auto_sun = bpy.data.lights.new('AutoSun', 'SUN')
light_auto_sun.energy = 3.0
light_auto_sun.angle = 0.0523599
ob_auto_sun = bpy.data.objects.new('AutoSun', light_auto_sun)
scene.collection.objects.link(ob_auto_sun)
ob_auto_sun.rotation_euler = (0.872665, 0.174533, 0.523599)
bpy.context.view_layer.update()
